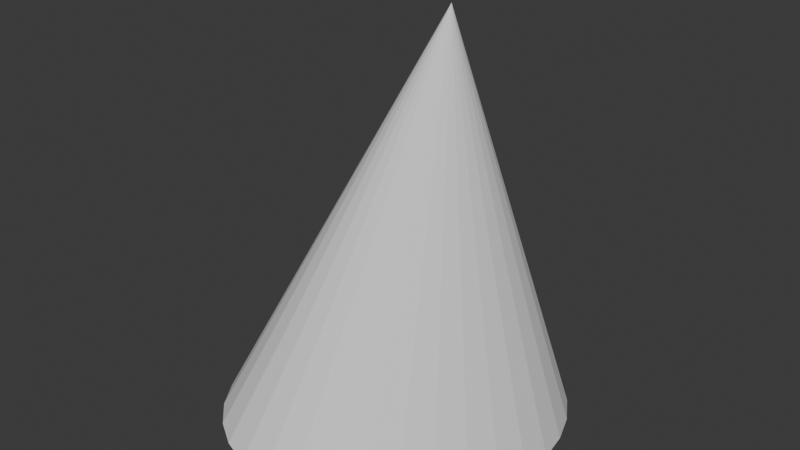 # Source: partyhat.blend  (saved by Blender 4.2.66; exported with 4.5.12 LTS)
import bpy
from mathutils import Matrix  # noqa: F401  (used for matrix-valued properties, if any)

bpy.ops.wm.read_factory_settings(use_empty=True)
scene = bpy.context.scene
scene.name = 'Scene'

# ---- collections
col_collection = bpy.data.collections.new('Collection'); scene.collection.children.link(col_collection)

# ---- world
world_world = bpy.data.worlds.new('World'); scene.world = world_world
world_world.use_nodes = True; world_world.node_tree.nodes.clear()
_N = world_world.node_tree.nodes; _L = world_world.node_tree.links
n0 = _N.new('ShaderNodeOutputWorld'); n0.name = 'World Output'; n0.location = (300, 300)
n1 = _N.new('ShaderNodeBackground'); n1.name = 'Background'; n1.location = (10, 300)
n1.inputs[0].default_value = (0.05088, 0.05088, 0.05088, 1.0)
_L.new(n1.outputs[0], n0.inputs[0])
n0.is_active_output = True
world_world.color = (0.05088, 0.05088, 0.05088)
world_world.sun_shadow_jitter_overblur = 0.0

# ---- meshes
me_cone = bpy.data.meshes.new('Cone')
me_cone.from_pydata([(0.8759, 2.581, 7.739), (1.184, 2.393, 7.703), (1.444, 2.132, 7.674), (1.646, 1.807, 7.652), (1.783, 1.43, 7.639), (1.849, 1.018, 7.634), (1.842, 0.584, 7.639), (1.761, 0.1462, 7.653), (1.611, -0.2789, 7.675), (1.396, -0.675, 7.705), (1.126, -1.027, 7.742), (0.8095, -1.321, 7.783), (0.4599, -1.546, 7.828), (0.09042, -1.693, 7.875), (-0.2849, -1.757, 7.921), (-0.6515, -1.735, 7.966), (-0.9954, -1.628, 8.007), (-1.303, -1.44, 8.043), (-1.563, -1.179, 8.073), (-1.766, -0.8538, 8.095), (-1.903, -0.4776, 8.108), (-1.969, -0.06477, 8.112), (-1.961, 0.3689, 8.107), (-1.881, 0.8067, 8.093), (-1.73, 1.232, 8.071), (-1.516, 1.628, 8.041), (-1.245, 1.98, 8.005), (-0.929, 2.274, 7.963), (-0.5794, 2.499, 7.919), (-0.2099, 2.646, 7.872), (0.1654, 2.71, 7.825), (0.532, 2.688, 7.781), (0.5988, 0.5254, 13.24)], [], [(0, 32, 1), (1, 32, 2), (2, 32, 3), (3, 32, 4), (4, 32, 5), (5, 32, 6), (6, 32, 7), (7, 32, 8), (8, 32, 9), (9, 32, 10), (10, 32, 11), (11, 32, 12), (12, 32, 13), (13, 32, 14), (14, 32, 15), (15, 32, 16), (16, 32, 17), (17, 32, 18), (18, 32, 19), (19, 32, 20), (20, 32, 21), (21, 32, 22), (22, 32, 23), (23, 32, 24), (24, 32, 25), (25, 32, 26), (26, 32, 27), (27, 32, 28), (28, 32, 29), (29, 32, 30), (0, 1, 2, 3, 4, 5, 6, 7, 8, 9, 10, 11, 12, 13, 14, 15, 16, 17, 18, 19, 20, 21, 22, 23, 24, 25, 26, 27, 28, 29, 30, 31), (30, 32, 31), (31, 32, 0)])
_uv = me_cone.uv_layers.new(name='UVMap')
_uv.uv.foreach_set('vector', [0.25, 0.49, 0.25, 0.25, 0.2968, 0.4854, 0.2968, 0.4854, 0.25, 0.25, 0.3418, 0.4717, 0.3418, 0.4717, 0.25, 0.25, 0.3833, 0.4496, 0.3833, 0.4496, 0.25, 0.25, 0.4197, 0.4197, 0.4197, 0.4197, 0.25, 0.25, 0.4496, 0.3833, 0.4496, 0.3833, 0.25, 0.25, 0.4717, 0.3418, 0.4717, 0.3418, 0.25, 0.25, 0.4854, 0.2968, 0.4854, 0.2968, 0.25, 0.25, 0.49, 0.25, 0.49, 0.25, 0.25, 0.25, 0.4854, 0.2032, 0.4854, 0.2032, 0.25, 0.25, 0.4717, 0.1582, 0.4717, 0.1582, 0.25, 0.25, 0.4496, 0.1167, 0.4496, 0.1167, 0.25, 0.25, 0.4197, 0.08029, 0.4197, 0.08029, 0.25, 0.25, 0.3833, 0.05045, 0.3833, 0.05045, 0.25, 0.25, 0.3418, 0.02827, 0.3418, 0.02827, 0.25, 0.25, 0.2968, 0.01461, 0.2968, 0.01461, 0.25, 0.25, 0.25, 0.01, 0.25, 0.01, 0.25, 0.25, 0.2032, 0.01461, 0.2032, 0.01461, 0.25, 0.25, 0.1582, 0.02827, 0.1582, 0.02827, 0.25, 0.25, 0.1167, 0.05045, 0.1167, 0.05045, 0.25, 0.25, 0.08029, 0.08029, 0.08029, 0.08029, 0.25, 0.25, 0.05045, 0.1167, 0.05045, 0.1167, 0.25, 0.25, 0.02827, 0.1582, 0.02827, 0.1582, 0.25, 0.25, 0.01461, 0.2032, 0.01461, 0.2032, 0.25, 0.25, 0.01, 0.25, 0.01, 0.25, 0.25, 0.25, 0.01461, 0.2968, 0.01461, 0.2968, 0.25, 0.25, 0.02827, 0.3418, 0.02827, 0.3418, 0.25, 0.25, 0.05045, 0.3833, 0.05045, 0.3833, 0.25, 0.25, 0.08029, 0.4197, 0.08029, 0.4197, 0.25, 0.25, 0.1167, 0.4496, 0.1167, 0.4496, 0.25, 0.25, 0.1582, 0.4717, 0.75, 0.49, 0.7968, 0.4854, 0.8418, 0.4717, 0.8833, 0.4496, 0.9197, 0.4197, 0.9496, 0.3833, 0.9717, 0.3418, 0.9854, 0.2968, 0.99, 0.25, 0.9854, 0.2032, 0.9717, 0.1582, 0.9496, 0.1167, 0.9197, 0.08029, 0.8833, 0.05045, 0.8418, 0.02827, 0.7968, 0.01461, 0.75, 0.01, 0.7032, 0.01461, 0.6582, 0.02827, 0.6167, 0.05045, 0.5803, 0.08029, 0.5504, 0.1167, 0.5283, 0.1582, 0.5146, 0.2032, 0.51, 0.25, 0.5146, 0.2968, 0.5283, 0.3418, 0.5504, 0.3833, 0.5803, 0.4197, 0.6167, 0.4496, 0.6582, 0.4717, 0.7032, 0.4854, 0.1582, 0.4717, 0.25, 0.25, 0.2032, 0.4854, 0.2032, 0.4854, 0.25, 0.25, 0.25, 0.49])
_ca = me_cone.color_attributes.new('Attribute', 'BYTE_COLOR', 'CORNER')
_ca.data.foreach_set('color', [1.0, 0.0999, 0.3663, 1.0, 0.9301, 0.5906, 0.9734, 1.0, 1.0, 0.06301, 0.3325, 1.0, 1.0, 0.06301, 0.3325, 1.0, 0.9301, 0.5906, 0.9734, 1.0, 0.1845, 0.956, 1.0, 1.0, 0.1845, 0.956, 1.0, 1.0, 0.9301, 0.5906, 0.9734, 1.0, 0.06301, 0.9473, 0.9911, 1.0, 0.06301, 0.9473, 0.9911, 1.0, 0.9301, 0.5906, 0.9734, 1.0, 0.05448, 1.0, 0.1022, 1.0, 0.05448, 1.0, 0.1022, 1.0, 0.9301, 0.5906, 0.9734, 1.0, 1.0, 0.1095, 0.3712, 1.0, 1.0, 0.1095, 0.3712, 1.0, 0.9301, 0.5906, 0.9734, 1.0, 1.0, 0.06125, 0.3325, 1.0, 1.0, 0.06125, 0.3325, 1.0, 0.9301, 0.5906, 0.9734, 1.0, 0.7231, 0.2747, 0.5089, 1.0, 0.7231, 0.2747, 0.5089, 1.0, 0.9301, 0.5906, 0.9734, 1.0, 0.1221, 0.9473, 1.0, 1.0, 0.1221, 0.9473, 1.0, 1.0, 0.9301, 0.5906, 0.9734, 1.0, 0.0648, 0.9473, 1.0, 1.0, 0.0648, 0.9473, 1.0, 1.0, 0.9301, 0.5906, 0.9734, 1.0, 0.03071, 1.0, 0.07819, 1.0, 0.03071, 1.0, 0.07819, 1.0, 0.9301, 0.5906, 0.9734, 1.0, 0.0331, 1.0, 0.08228, 1.0, 0.0331, 1.0, 0.08228, 1.0, 0.9301, 0.5906, 0.9734, 1.0, 1.0, 0.0648, 0.3372, 1.0, 1.0, 0.0648, 0.3372, 1.0, 0.9301, 0.5906, 0.9734, 1.0, 1.0, 0.08866, 0.3564, 1.0, 1.0, 0.08866, 0.3564, 1.0, 0.9301, 0.5906, 0.9734, 1.0, 0.06663, 0.9473, 1.0, 1.0, 0.06663, 0.9473, 1.0, 1.0, 0.9301, 0.5906, 0.9734, 1.0, 0.0648, 0.9473, 1.0, 1.0, 0.0648, 0.9473, 1.0, 1.0, 0.9301, 0.5906, 0.9734, 1.0, 0.1095, 1.0, 0.159, 1.0, 0.1095, 1.0, 0.159, 1.0, 0.9301, 0.5906, 0.9734, 1.0, 0.08866, 1.0, 0.1356, 1.0, 0.08866, 1.0, 0.1356, 1.0, 0.9301, 0.5906, 0.9734, 1.0, 0.3712, 1.0, 0.4072, 1.0, 0.3712, 1.0, 0.4072, 1.0, 0.9301, 0.5906, 0.9734, 1.0, 1.0, 0.07619, 0.3467, 1.0, 1.0, 0.07619, 0.3467, 1.0, 0.9301, 0.5906, 0.9734, 1.0, 1.0, 0.07227, 0.3419, 1.0, 1.0, 0.07227, 0.3419, 1.0, 0.9301, 0.5906, 0.9734, 1.0, 0.7605, 0.2423, 0.4793, 1.0, 0.7605, 0.2423, 0.4793, 1.0, 0.9301, 0.5906, 0.9734, 1.0, 0.06663, 0.9473, 1.0, 1.0, 0.06663, 0.9473, 1.0, 1.0, 0.9301, 0.5906, 0.9734, 1.0, 0.06125, 0.9734, 0.5776, 1.0, 0.06125, 0.9734, 0.5776, 1.0, 0.9301, 0.5906, 0.9734, 1.0, 0.1221, 1.0, 0.1683, 1.0, 0.1221, 1.0, 0.1683, 1.0, 0.9301, 0.5906, 0.9734, 1.0, 1.0, 0.08866, 0.3564, 1.0, 1.0, 0.08866, 0.3564, 1.0, 0.9301, 0.5906, 0.9734, 1.0, 1.0, 0.06663, 0.3372, 1.0, 1.0, 0.06663, 0.3372, 1.0, 0.9301, 0.5906, 0.9734, 1.0, 0.09084, 0.9131, 0.9734, 1.0, 0.09084, 0.9131, 0.9734, 1.0, 0.9301, 0.5906, 0.9734, 1.0, 0.09306, 0.9473, 1.0, 1.0, 0.09306, 0.9473, 1.0, 1.0, 0.9301, 0.5906, 0.9734, 1.0, 0.05613, 0.9911, 0.1981, 1.0, 0.05613, 0.9911, 0.1981, 1.0, 0.9301, 0.5906, 0.9734, 1.0, 0.08866, 1.0, 0.1356, 1.0, 1.0, 0.0999, 0.3663, 1.0, 1.0, 0.06301, 0.3325, 1.0, 0.1845, 0.956, 1.0, 1.0, 0.06301, 0.9473, 0.9911, 1.0, 0.05448, 1.0, 0.1022, 1.0, 1.0, 0.1095, 0.3712, 1.0, 1.0, 0.06125, 0.3325, 1.0, 0.7231, 0.2747, 0.5089, 1.0, 0.1221, 0.9473, 1.0, 1.0, 0.0648, 0.9473, 1.0, 1.0, 0.03071, 1.0, 0.07819, 1.0, 0.0331, 1.0, 0.08228, 1.0, 1.0, 0.0648, 0.3372, 1.0, 1.0, 0.08866, 0.3564, 1.0, 0.06663, 0.9473, 1.0, 1.0, 0.0648, 0.9473, 1.0, 1.0, 0.1095, 1.0, 0.159, 1.0, 0.08866, 1.0, 0.1356, 1.0, 0.3712, 1.0, 0.4072, 1.0, 1.0, 0.07619, 0.3467, 1.0, 1.0, 0.07227, 0.3419, 1.0, 0.7605, 0.2423, 0.4793, 1.0, 0.06663, 0.9473, 1.0, 1.0, 0.06125, 0.9734, 0.5776, 1.0, 0.1221, 1.0, 0.1683, 1.0, 1.0, 0.08866, 0.3564, 1.0, 1.0, 0.06663, 0.3372, 1.0, 0.09084, 0.9131, 0.9734, 1.0, 0.09306, 0.9473, 1.0, 1.0, 0.05613, 0.9911, 0.1981, 1.0, 0.08866, 1.0, 0.1356, 1.0, 1.0, 0.0648, 0.3372, 1.0, 0.08866, 1.0, 0.1356, 1.0, 0.9301, 0.5906, 0.9734, 1.0, 1.0, 0.0648, 0.3372, 1.0, 1.0, 0.0648, 0.3372, 1.0, 0.9301, 0.5906, 0.9734, 1.0, 1.0, 0.0999, 0.3663, 1.0])
me_cone.update()

# ---- objects
ob_cone = bpy.data.objects.new('Cone', me_cone)

# ---- transforms, parenting, visibility, modifiers, constraints
ob_cone.location = (0.0, 0.0, 0.0)

# ---- collection membership
col_collection.objects.link(ob_cone)

# ---- scene / render settings (as saved in the file)
scene.frame_start = 0; scene.frame_end = 50; scene.frame_set(58)
scene.render.engine = 'BLENDER_EEVEE_NEXT'
bpy.context.view_layer.update()

# ---- added for rendering (the .blend has no active camera and no usable light): camera, sun
cam_auto = bpy.data.cameras.new('AutoCamera')
cam_auto.lens = 50.0
cam_auto.sensor_width = 36.0
cam_auto.clip_end = 1000.0
ob_auto_camera = bpy.data.objects.new('AutoCamera', cam_auto)
scene.collection.objects.link(ob_auto_camera)
ob_auto_camera.location = (7.4565, -8.54307, 16.452)
ob_auto_camera.rotation_euler = (1.09748, -7.21219e-08, 0.694738)
scene.camera = ob_auto_camera
light_auto_sun = bpy.data.lights.new('AutoSun', 'SUN')
light_auto_sun.energy = 3.0
light_auto_sun.angle = 0.0523599
ob_auto_sun = bpy.data.objects.new('AutoSun', light_auto_sun)
scene.collection.objects.link(ob_auto_sun)
ob_auto_sun.rotation_euler = (0.872665, 0.174533, 0.523599)
bpy.context.view_layer.update()
